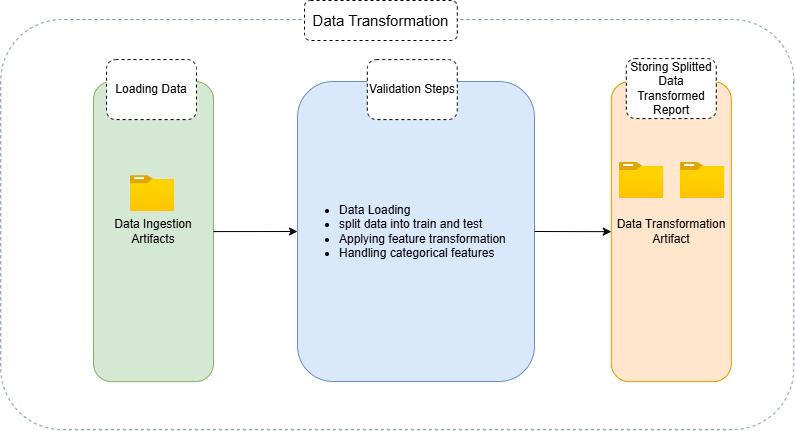

The diagram above was exported from draw.io. Its source (the exported page's mxGraphModel, read from the mxfile embedded in the PNG):
<mxGraphModel dx="880" dy="546" grid="1" gridSize="10" guides="1" tooltips="1" connect="1" arrows="1" fold="1" page="1" pageScale="1" pageWidth="850" pageHeight="1100" math="0" shadow="0">
  <root>
    <mxCell id="0" />
    <mxCell id="1" parent="0" />
    <mxCell id="0YMh1CSmMrXwS84ZxajI-3" value="" style="rounded=1;whiteSpace=wrap;html=1;rotation=90;fillColor=none;dashed=1;strokeColor=#6c8ebf;" vertex="1" parent="1">
      <mxGeometry x="217.72" y="-92.48" width="410.17" height="793.12" as="geometry" />
    </mxCell>
    <mxCell id="0YMh1CSmMrXwS84ZxajI-4" value="&lt;font style=&quot;font-size: 15px;&quot;&gt;Data Transformation&lt;/font&gt;" style="rounded=1;whiteSpace=wrap;html=1;fillColor=default;strokeColor=default;dashed=1;" vertex="1" parent="1">
      <mxGeometry x="330" y="80" width="152.81" height="40" as="geometry" />
    </mxCell>
    <mxCell id="0YMh1CSmMrXwS84ZxajI-14" style="edgeStyle=orthogonalEdgeStyle;rounded=0;orthogonalLoop=1;jettySize=auto;html=1;exitX=1;exitY=0.5;exitDx=0;exitDy=0;entryX=0;entryY=0.5;entryDx=0;entryDy=0;" edge="1" parent="1" target="0YMh1CSmMrXwS84ZxajI-6">
      <mxGeometry relative="1" as="geometry">
        <mxPoint x="220" y="235" as="sourcePoint" />
      </mxGeometry>
    </mxCell>
    <mxCell id="0YMh1CSmMrXwS84ZxajI-15" style="edgeStyle=orthogonalEdgeStyle;rounded=0;orthogonalLoop=1;jettySize=auto;html=1;exitX=1;exitY=0.5;exitDx=0;exitDy=0;" edge="1" parent="1" target="0YMh1CSmMrXwS84ZxajI-7">
      <mxGeometry relative="1" as="geometry">
        <mxPoint x="403" y="235" as="sourcePoint" />
      </mxGeometry>
    </mxCell>
    <mxCell id="0YMh1CSmMrXwS84ZxajI-17" value="" style="edgeStyle=orthogonalEdgeStyle;rounded=0;orthogonalLoop=1;jettySize=auto;html=1;" edge="1" parent="1" target="0YMh1CSmMrXwS84ZxajI-8">
      <mxGeometry relative="1" as="geometry">
        <mxPoint x="587" y="235" as="sourcePoint" />
      </mxGeometry>
    </mxCell>
    <mxCell id="0YMh1CSmMrXwS84ZxajI-23" value="" style="edgeStyle=orthogonalEdgeStyle;rounded=0;orthogonalLoop=1;jettySize=auto;html=1;" edge="1" parent="1" target="0YMh1CSmMrXwS84ZxajI-10">
      <mxGeometry relative="1" as="geometry">
        <mxPoint x="695" y="280" as="sourcePoint" />
        <Array as="points">
          <mxPoint x="695" y="367" />
        </Array>
      </mxGeometry>
    </mxCell>
    <mxCell id="0YMh1CSmMrXwS84ZxajI-20" value="" style="edgeStyle=orthogonalEdgeStyle;rounded=0;orthogonalLoop=1;jettySize=auto;html=1;" edge="1" parent="1" target="0YMh1CSmMrXwS84ZxajI-9">
      <mxGeometry relative="1" as="geometry">
        <mxPoint x="530" y="366.5" as="sourcePoint" />
      </mxGeometry>
    </mxCell>
    <mxCell id="0YMh1CSmMrXwS84ZxajI-38" value="Data Ingestion Artifacts" style="rounded=1;whiteSpace=wrap;html=1;fillColor=#d5e8d4;strokeColor=#82b366;" vertex="1" parent="1">
      <mxGeometry x="119" y="161.08" width="120" height="300" as="geometry" />
    </mxCell>
    <mxCell id="0YMh1CSmMrXwS84ZxajI-39" value="Loading Data" style="rounded=1;whiteSpace=wrap;html=1;dashed=1;" vertex="1" parent="1">
      <mxGeometry x="132" y="139.08" width="90" height="60" as="geometry" />
    </mxCell>
    <mxCell id="0YMh1CSmMrXwS84ZxajI-41" value="" style="image;aspect=fixed;html=1;points=[];align=center;fontSize=12;image=img/lib/azure2/general/Folder_Blank.svg;" vertex="1" parent="1">
      <mxGeometry x="155.81999999999994" y="255.15999999999997" width="44.36" height="36" as="geometry" />
    </mxCell>
    <mxCell id="0YMh1CSmMrXwS84ZxajI-50" value="&lt;ul&gt;&lt;li&gt;Data Loading&lt;/li&gt;&lt;li&gt;split data into train and test&lt;/li&gt;&lt;li&gt;Applying feature transformation&lt;/li&gt;&lt;li&gt;Handling categorical features&amp;nbsp;&lt;/li&gt;&lt;/ul&gt;" style="rounded=1;whiteSpace=wrap;html=1;fillColor=#dae8fc;strokeColor=#6c8ebf;align=left;" vertex="1" parent="1">
      <mxGeometry x="323" y="161" width="237" height="300" as="geometry" />
    </mxCell>
    <mxCell id="0YMh1CSmMrXwS84ZxajI-51" value="Validation Steps" style="rounded=1;whiteSpace=wrap;html=1;dashed=1;" vertex="1" parent="1">
      <mxGeometry x="392.81" y="139.08" width="90" height="60" as="geometry" />
    </mxCell>
    <mxCell id="0YMh1CSmMrXwS84ZxajI-52" value="Data Transformation Artifact" style="rounded=1;whiteSpace=wrap;html=1;fillColor=#ffe6cc;strokeColor=#d79b00;" vertex="1" parent="1">
      <mxGeometry x="636.82" y="161.16000000000003" width="120" height="300" as="geometry" />
    </mxCell>
    <mxCell id="0YMh1CSmMrXwS84ZxajI-53" value="Storing Splitted Data Transformed Report" style="rounded=1;whiteSpace=wrap;html=1;dashed=1;" vertex="1" parent="1">
      <mxGeometry x="651.82" y="138.08" width="90" height="60" as="geometry" />
    </mxCell>
    <mxCell id="0YMh1CSmMrXwS84ZxajI-54" value="" style="image;aspect=fixed;html=1;points=[];align=center;fontSize=12;image=img/lib/azure2/general/Folder_Blank.svg;" vertex="1" parent="1">
      <mxGeometry x="644.9999999999999" y="241.99999999999997" width="44.36" height="36" as="geometry" />
    </mxCell>
    <mxCell id="0YMh1CSmMrXwS84ZxajI-55" value="" style="endArrow=classic;html=1;rounded=0;exitX=1;exitY=0.5;exitDx=0;exitDy=0;entryX=0;entryY=0.5;entryDx=0;entryDy=0;" edge="1" parent="1" source="0YMh1CSmMrXwS84ZxajI-38" target="0YMh1CSmMrXwS84ZxajI-50">
      <mxGeometry width="50" height="50" relative="1" as="geometry">
        <mxPoint x="400" y="360" as="sourcePoint" />
        <mxPoint x="450" y="310" as="targetPoint" />
      </mxGeometry>
    </mxCell>
    <mxCell id="0YMh1CSmMrXwS84ZxajI-57" value="" style="endArrow=classic;html=1;rounded=0;entryX=0;entryY=0.5;entryDx=0;entryDy=0;exitX=1;exitY=0.5;exitDx=0;exitDy=0;" edge="1" parent="1" source="0YMh1CSmMrXwS84ZxajI-50" target="0YMh1CSmMrXwS84ZxajI-52">
      <mxGeometry width="50" height="50" relative="1" as="geometry">
        <mxPoint x="400" y="360" as="sourcePoint" />
        <mxPoint x="450" y="310" as="targetPoint" />
      </mxGeometry>
    </mxCell>
    <mxCell id="0YMh1CSmMrXwS84ZxajI-58" value="" style="image;aspect=fixed;html=1;points=[];align=center;fontSize=12;image=img/lib/azure2/general/Folder_Blank.svg;" vertex="1" parent="1">
      <mxGeometry x="705.9999999999999" y="241.99999999999997" width="44.36" height="36" as="geometry" />
    </mxCell>
  </root>
</mxGraphModel>